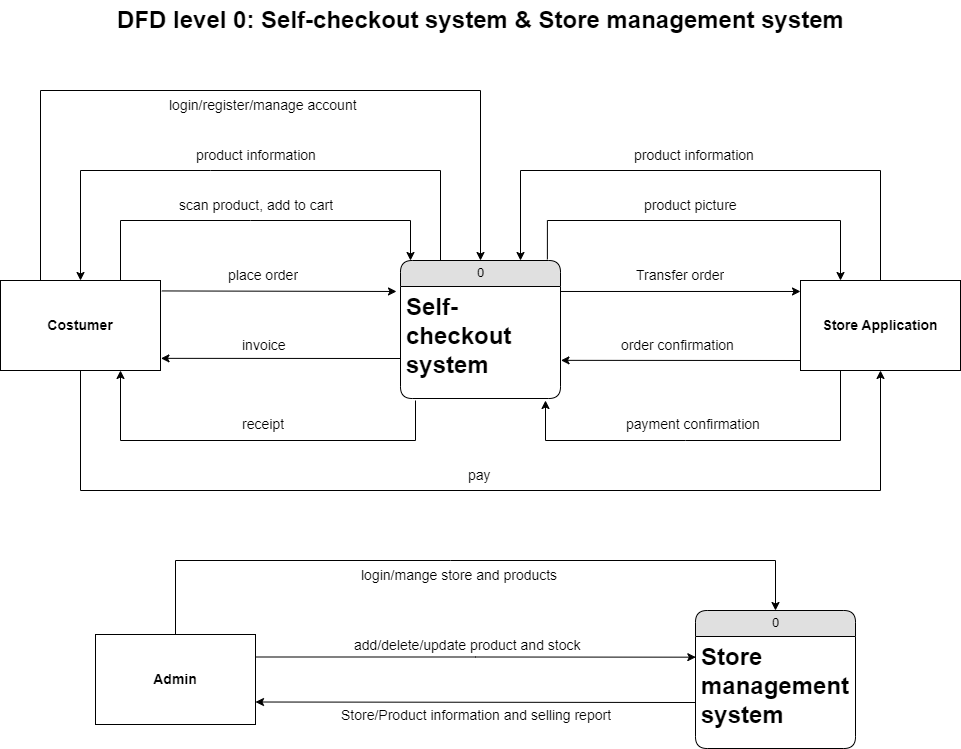

The diagram above was exported from draw.io. Its source (the exported page's mxGraphModel, read from the mxfile embedded in the PNG):
<mxGraphModel dx="1674" dy="728" grid="1" gridSize="10" guides="1" tooltips="1" connect="1" arrows="1" fold="1" page="1" pageScale="1" pageWidth="1169" pageHeight="827" background="#ffffff" math="0" shadow="0">
  <root>
    <mxCell id="0" />
    <mxCell id="1" parent="0" />
    <mxCell id="21ea969265ad0168-6" value="0" style="swimlane;html=1;fontStyle=0;childLayout=stackLayout;horizontal=1;startSize=26;fillColor=#e0e0e0;horizontalStack=0;resizeParent=1;resizeLast=0;collapsible=1;marginBottom=0;swimlaneFillColor=#ffffff;align=center;rounded=1;shadow=0;comic=0;labelBackgroundColor=none;strokeWidth=1;fontFamily=Verdana;fontSize=12" parent="1" vertex="1">
      <mxGeometry x="505" y="290" width="160" height="138" as="geometry" />
    </mxCell>
    <mxCell id="21ea969265ad0168-8" value="&lt;span style=&quot;font-size: 24px; font-weight: 700; text-align: center;&quot;&gt;Self-checkout system&lt;/span&gt;" style="text;html=1;strokeColor=none;fillColor=none;spacingLeft=4;spacingRight=4;whiteSpace=wrap;overflow=hidden;rotatable=0;points=[[0,0.5],[1,0.5]];portConstraint=eastwest;" parent="21ea969265ad0168-6" vertex="1">
      <mxGeometry y="26" width="160" height="94" as="geometry" />
    </mxCell>
    <mxCell id="b1sTuwpJvd5q1YzW9FDC-4" style="edgeStyle=orthogonalEdgeStyle;rounded=0;orthogonalLoop=1;jettySize=auto;html=1;exitX=0.5;exitY=1;exitDx=0;exitDy=0;entryX=0.5;entryY=1;entryDx=0;entryDy=0;" parent="1" source="XwmnlD19CHRFm70oVOss-1" target="XwmnlD19CHRFm70oVOss-2" edge="1">
      <mxGeometry relative="1" as="geometry">
        <mxPoint x="950" y="410" as="targetPoint" />
        <mxPoint x="200" y="430" as="sourcePoint" />
        <Array as="points">
          <mxPoint x="185" y="520" />
          <mxPoint x="985" y="520" />
        </Array>
      </mxGeometry>
    </mxCell>
    <mxCell id="XwmnlD19CHRFm70oVOss-1" value="&lt;font style=&quot;font-size: 14px;&quot;&gt;&lt;b&gt;Costumer&lt;/b&gt;&lt;/font&gt;" style="rounded=0;whiteSpace=wrap;html=1;" parent="1" vertex="1">
      <mxGeometry x="105" y="310" width="160" height="90" as="geometry" />
    </mxCell>
    <mxCell id="XwmnlD19CHRFm70oVOss-2" value="Store Application" style="rounded=0;whiteSpace=wrap;html=1;fontSize=14;fontStyle=1" parent="1" vertex="1">
      <mxGeometry x="905" y="310" width="160" height="90" as="geometry" />
    </mxCell>
    <mxCell id="XwmnlD19CHRFm70oVOss-3" value="DFD level 0: Self-checkout system &amp;amp; Store management system" style="text;strokeColor=none;fillColor=none;html=1;fontSize=24;fontStyle=1;verticalAlign=middle;align=center;" parent="1" vertex="1">
      <mxGeometry x="280" y="30" width="610" height="40" as="geometry" />
    </mxCell>
    <mxCell id="XwmnlD19CHRFm70oVOss-4" value="" style="endArrow=classic;html=1;rounded=0;exitX=1.008;exitY=0.116;exitDx=0;exitDy=0;entryX=-0.025;entryY=0.053;entryDx=0;entryDy=0;entryPerimeter=0;exitPerimeter=0;" parent="1" source="XwmnlD19CHRFm70oVOss-1" target="21ea969265ad0168-8" edge="1">
      <mxGeometry width="50" height="50" relative="1" as="geometry">
        <mxPoint x="485" y="360" as="sourcePoint" />
        <mxPoint x="495" y="320" as="targetPoint" />
      </mxGeometry>
    </mxCell>
    <mxCell id="XwmnlD19CHRFm70oVOss-5" value="" style="endArrow=classic;html=1;rounded=0;exitX=1.003;exitY=0.053;exitDx=0;exitDy=0;entryX=-0.025;entryY=0.053;entryDx=0;entryDy=0;entryPerimeter=0;exitPerimeter=0;" parent="1" source="21ea969265ad0168-8" edge="1">
      <mxGeometry width="50" height="50" relative="1" as="geometry">
        <mxPoint x="649" y="320" as="sourcePoint" />
        <mxPoint x="905" y="320.98199999999997" as="targetPoint" />
      </mxGeometry>
    </mxCell>
    <mxCell id="XwmnlD19CHRFm70oVOss-6" value="" style="endArrow=classic;html=1;rounded=0;entryX=1.003;entryY=0.865;entryDx=0;entryDy=0;entryPerimeter=0;" parent="1" target="XwmnlD19CHRFm70oVOss-1" edge="1">
      <mxGeometry width="50" height="50" relative="1" as="geometry">
        <mxPoint x="505" y="388" as="sourcePoint" />
        <mxPoint x="545" y="420" as="targetPoint" />
      </mxGeometry>
    </mxCell>
    <mxCell id="b1sTuwpJvd5q1YzW9FDC-1" value="" style="endArrow=classic;html=1;rounded=0;entryX=1.003;entryY=0.865;entryDx=0;entryDy=0;entryPerimeter=0;" parent="1" edge="1">
      <mxGeometry width="50" height="50" relative="1" as="geometry">
        <mxPoint x="905" y="390" as="sourcePoint" />
        <mxPoint x="665.4799999999999" y="389.85" as="targetPoint" />
      </mxGeometry>
    </mxCell>
    <mxCell id="b1sTuwpJvd5q1YzW9FDC-2" value="" style="endArrow=classic;html=1;rounded=0;exitX=0.75;exitY=0;exitDx=0;exitDy=0;" parent="1" source="XwmnlD19CHRFm70oVOss-1" edge="1">
      <mxGeometry width="50" height="50" relative="1" as="geometry">
        <mxPoint x="245" y="270" as="sourcePoint" />
        <mxPoint x="515" y="290" as="targetPoint" />
        <Array as="points">
          <mxPoint x="225" y="250" />
          <mxPoint x="355" y="250" />
          <mxPoint x="515" y="250" />
        </Array>
      </mxGeometry>
    </mxCell>
    <mxCell id="b1sTuwpJvd5q1YzW9FDC-6" style="edgeStyle=orthogonalEdgeStyle;rounded=0;orthogonalLoop=1;jettySize=auto;html=1;entryX=0.25;entryY=0;entryDx=0;entryDy=0;exitX=0.918;exitY=-0.008;exitDx=0;exitDy=0;exitPerimeter=0;" parent="1" source="21ea969265ad0168-6" target="XwmnlD19CHRFm70oVOss-2" edge="1">
      <mxGeometry relative="1" as="geometry">
        <mxPoint x="865" y="300" as="targetPoint" />
        <mxPoint x="795" y="260" as="sourcePoint" />
        <Array as="points">
          <mxPoint x="652" y="250" />
          <mxPoint x="945" y="250" />
        </Array>
      </mxGeometry>
    </mxCell>
    <mxCell id="b1sTuwpJvd5q1YzW9FDC-7" value="&lt;span style=&quot;text-align: center; font-size: 14px;&quot;&gt;&lt;font style=&quot;font-size: 14px;&quot;&gt;login/register/manage account&lt;/font&gt;&lt;/span&gt;" style="text;html=1;strokeColor=none;fillColor=none;spacingLeft=4;spacingRight=4;whiteSpace=wrap;overflow=hidden;rotatable=0;points=[[0,0.5],[1,0.5]];portConstraint=eastwest;fontStyle=0;fontSize=14;" parent="1" vertex="1">
      <mxGeometry x="268.13" y="120" width="200" height="30" as="geometry" />
    </mxCell>
    <mxCell id="b1sTuwpJvd5q1YzW9FDC-8" value="&lt;div style=&quot;text-align: center;&quot;&gt;scan product, add to cart&lt;/div&gt;" style="text;html=1;strokeColor=none;fillColor=none;spacingLeft=4;spacingRight=4;whiteSpace=wrap;overflow=hidden;rotatable=0;points=[[0,0.5],[1,0.5]];portConstraint=eastwest;fontStyle=0;fontSize=14;" parent="1" vertex="1">
      <mxGeometry x="278.13" y="220" width="180" height="30" as="geometry" />
    </mxCell>
    <mxCell id="b1sTuwpJvd5q1YzW9FDC-9" value="" style="endArrow=classic;html=1;rounded=0;exitX=0.25;exitY=0;exitDx=0;exitDy=0;entryX=0.5;entryY=0;entryDx=0;entryDy=0;" parent="1" source="21ea969265ad0168-6" target="XwmnlD19CHRFm70oVOss-1" edge="1">
      <mxGeometry width="50" height="50" relative="1" as="geometry">
        <mxPoint x="185" y="310" as="sourcePoint" />
        <mxPoint x="205" y="300" as="targetPoint" />
        <Array as="points">
          <mxPoint x="545" y="200" />
          <mxPoint x="315" y="200" />
          <mxPoint x="185" y="200" />
        </Array>
      </mxGeometry>
    </mxCell>
    <mxCell id="b1sTuwpJvd5q1YzW9FDC-10" value="" style="endArrow=classic;html=1;rounded=0;exitX=0.5;exitY=0;exitDx=0;exitDy=0;entryX=0.75;entryY=0;entryDx=0;entryDy=0;" parent="1" source="XwmnlD19CHRFm70oVOss-2" target="21ea969265ad0168-6" edge="1">
      <mxGeometry width="50" height="50" relative="1" as="geometry">
        <mxPoint x="615" y="290" as="sourcePoint" />
        <mxPoint x="975" y="270" as="targetPoint" />
        <Array as="points">
          <mxPoint x="985" y="200" />
          <mxPoint x="625" y="200" />
        </Array>
      </mxGeometry>
    </mxCell>
    <mxCell id="b1sTuwpJvd5q1YzW9FDC-11" value="" style="endArrow=classic;html=1;rounded=0;entryX=0.75;entryY=1;entryDx=0;entryDy=0;" parent="1" target="XwmnlD19CHRFm70oVOss-1" edge="1">
      <mxGeometry width="50" height="50" relative="1" as="geometry">
        <mxPoint x="520" y="430" as="sourcePoint" />
        <mxPoint x="240" y="410" as="targetPoint" />
        <Array as="points">
          <mxPoint x="520" y="470" />
          <mxPoint x="225" y="470" />
        </Array>
      </mxGeometry>
    </mxCell>
    <mxCell id="b1sTuwpJvd5q1YzW9FDC-12" value="" style="endArrow=classic;html=1;rounded=0;exitX=0.25;exitY=1;exitDx=0;exitDy=0;" parent="1" source="XwmnlD19CHRFm70oVOss-2" edge="1">
      <mxGeometry width="50" height="50" relative="1" as="geometry">
        <mxPoint x="965" y="456" as="sourcePoint" />
        <mxPoint x="650" y="430" as="targetPoint" />
        <Array as="points">
          <mxPoint x="945" y="470" />
          <mxPoint x="790" y="470" />
          <mxPoint x="650" y="470" />
        </Array>
      </mxGeometry>
    </mxCell>
    <mxCell id="b1sTuwpJvd5q1YzW9FDC-16" value="0" style="swimlane;html=1;fontStyle=0;childLayout=stackLayout;horizontal=1;startSize=26;fillColor=#e0e0e0;horizontalStack=0;resizeParent=1;resizeLast=0;collapsible=1;marginBottom=0;swimlaneFillColor=#ffffff;align=center;rounded=1;shadow=0;comic=0;labelBackgroundColor=none;strokeWidth=1;fontFamily=Verdana;fontSize=12" parent="1" vertex="1">
      <mxGeometry x="800" y="640" width="160" height="138" as="geometry" />
    </mxCell>
    <mxCell id="b1sTuwpJvd5q1YzW9FDC-17" value="&lt;span style=&quot;font-size: 24px; font-weight: 700; text-align: center;&quot;&gt;Store&lt;br&gt;management&lt;br&gt;system&lt;br&gt;&lt;/span&gt;" style="text;html=1;strokeColor=none;fillColor=none;spacingLeft=4;spacingRight=4;whiteSpace=wrap;overflow=hidden;rotatable=0;points=[[0,0.5],[1,0.5]];portConstraint=eastwest;" parent="b1sTuwpJvd5q1YzW9FDC-16" vertex="1">
      <mxGeometry y="26" width="160" height="94" as="geometry" />
    </mxCell>
    <mxCell id="b1sTuwpJvd5q1YzW9FDC-20" style="edgeStyle=orthogonalEdgeStyle;rounded=0;orthogonalLoop=1;jettySize=auto;html=1;exitX=1;exitY=0.25;exitDx=0;exitDy=0;entryX=0.002;entryY=0.22;entryDx=0;entryDy=0;entryPerimeter=0;fontSize=12;" parent="1" source="b1sTuwpJvd5q1YzW9FDC-18" target="b1sTuwpJvd5q1YzW9FDC-17" edge="1">
      <mxGeometry relative="1" as="geometry" />
    </mxCell>
    <mxCell id="b1sTuwpJvd5q1YzW9FDC-18" value="&lt;font style=&quot;font-size: 14px;&quot;&gt;&lt;b&gt;Admin&lt;/b&gt;&lt;/font&gt;" style="rounded=0;whiteSpace=wrap;html=1;" parent="1" vertex="1">
      <mxGeometry x="200" y="664" width="160" height="90" as="geometry" />
    </mxCell>
    <mxCell id="b1sTuwpJvd5q1YzW9FDC-21" value="" style="endArrow=classic;html=1;rounded=0;fontSize=12;entryX=1;entryY=0.75;entryDx=0;entryDy=0;" parent="1" target="b1sTuwpJvd5q1YzW9FDC-18" edge="1">
      <mxGeometry width="50" height="50" relative="1" as="geometry">
        <mxPoint x="800" y="732" as="sourcePoint" />
        <mxPoint x="720" y="530" as="targetPoint" />
      </mxGeometry>
    </mxCell>
    <mxCell id="b1sTuwpJvd5q1YzW9FDC-23" value="&lt;span style=&quot;text-align: center; font-weight: normal; font-size: 14px;&quot;&gt;&lt;font style=&quot;font-size: 14px;&quot;&gt;add/delete/update product and stock&lt;/font&gt;&lt;/span&gt;" style="text;html=1;strokeColor=none;fillColor=none;spacingLeft=4;spacingRight=4;whiteSpace=wrap;overflow=hidden;rotatable=0;points=[[0,0.5],[1,0.5]];portConstraint=eastwest;fontStyle=1;fontSize=14;" parent="1" vertex="1">
      <mxGeometry x="452.5" y="660" width="285" height="30" as="geometry" />
    </mxCell>
    <mxCell id="b1sTuwpJvd5q1YzW9FDC-24" value="&lt;div style=&quot;text-align: center;&quot;&gt;&lt;span style=&quot;background-color: initial; font-weight: 400;&quot;&gt;&lt;font style=&quot;font-size: 14px;&quot;&gt;Store/Product information and selling report&lt;/font&gt;&lt;/span&gt;&lt;/div&gt;" style="text;html=1;strokeColor=none;fillColor=none;spacingLeft=4;spacingRight=4;whiteSpace=wrap;overflow=hidden;rotatable=0;points=[[0,0.5],[1,0.5]];portConstraint=eastwest;fontStyle=1" parent="1" vertex="1">
      <mxGeometry x="440" y="730" width="290" height="30" as="geometry" />
    </mxCell>
    <mxCell id="b1sTuwpJvd5q1YzW9FDC-26" value="&lt;div style=&quot;text-align: center;&quot;&gt;product information&lt;/div&gt;" style="text;html=1;strokeColor=none;fillColor=none;spacingLeft=4;spacingRight=4;whiteSpace=wrap;overflow=hidden;rotatable=0;points=[[0,0.5],[1,0.5]];portConstraint=eastwest;fontStyle=0;fontSize=14;" parent="1" vertex="1">
      <mxGeometry x="295" y="170" width="130" height="30" as="geometry" />
    </mxCell>
    <mxCell id="b1sTuwpJvd5q1YzW9FDC-27" value="&lt;div style=&quot;text-align: center;&quot;&gt;product picture&lt;/div&gt;" style="text;html=1;strokeColor=none;fillColor=none;spacingLeft=4;spacingRight=4;whiteSpace=wrap;overflow=hidden;rotatable=0;points=[[0,0.5],[1,0.5]];portConstraint=eastwest;fontStyle=0;fontSize=14;" parent="1" vertex="1">
      <mxGeometry x="742.5" y="220" width="110" height="30" as="geometry" />
    </mxCell>
    <mxCell id="b1sTuwpJvd5q1YzW9FDC-28" value="&lt;div style=&quot;text-align: center;&quot;&gt;product information&lt;/div&gt;" style="text;html=1;strokeColor=none;fillColor=none;spacingLeft=4;spacingRight=4;whiteSpace=wrap;overflow=hidden;rotatable=0;points=[[0,0.5],[1,0.5]];portConstraint=eastwest;fontStyle=0;fontSize=14;" parent="1" vertex="1">
      <mxGeometry x="732.5" y="170" width="130" height="30" as="geometry" />
    </mxCell>
    <mxCell id="b1sTuwpJvd5q1YzW9FDC-29" value="&lt;div style=&quot;text-align: center;&quot;&gt;place order&lt;/div&gt;" style="text;html=1;strokeColor=none;fillColor=none;spacingLeft=4;spacingRight=4;whiteSpace=wrap;overflow=hidden;rotatable=0;points=[[0,0.5],[1,0.5]];portConstraint=eastwest;fontStyle=0;fontSize=14;" parent="1" vertex="1">
      <mxGeometry x="326.88" y="290" width="82.5" height="30" as="geometry" />
    </mxCell>
    <mxCell id="b1sTuwpJvd5q1YzW9FDC-30" value="&lt;div style=&quot;text-align: center;&quot;&gt;Transfer order&lt;/div&gt;" style="text;html=1;strokeColor=none;fillColor=none;spacingLeft=4;spacingRight=4;whiteSpace=wrap;overflow=hidden;rotatable=0;points=[[0,0.5],[1,0.5]];portConstraint=eastwest;fontStyle=0;fontSize=14;" parent="1" vertex="1">
      <mxGeometry x="735" y="290" width="100" height="30" as="geometry" />
    </mxCell>
    <mxCell id="b1sTuwpJvd5q1YzW9FDC-31" value="&lt;div style=&quot;text-align: center;&quot;&gt;invoice&lt;/div&gt;" style="text;html=1;strokeColor=none;fillColor=none;spacingLeft=4;spacingRight=4;whiteSpace=wrap;overflow=hidden;rotatable=0;points=[[0,0.5],[1,0.5]];portConstraint=eastwest;fontStyle=0;fontSize=14;" parent="1" vertex="1">
      <mxGeometry x="341.25" y="360" width="60" height="30" as="geometry" />
    </mxCell>
    <mxCell id="b1sTuwpJvd5q1YzW9FDC-32" value="&lt;div style=&quot;text-align: center;&quot;&gt;order confirmation&lt;/div&gt;" style="text;html=1;strokeColor=none;fillColor=none;spacingLeft=4;spacingRight=4;whiteSpace=wrap;overflow=hidden;rotatable=0;points=[[0,0.5],[1,0.5]];portConstraint=eastwest;fontStyle=0;fontSize=14;" parent="1" vertex="1">
      <mxGeometry x="720" y="360" width="130" height="30" as="geometry" />
    </mxCell>
    <mxCell id="b1sTuwpJvd5q1YzW9FDC-33" value="&lt;div style=&quot;text-align: center;&quot;&gt;pay&amp;nbsp;&lt;/div&gt;" style="text;html=1;strokeColor=none;fillColor=none;spacingLeft=4;spacingRight=4;whiteSpace=wrap;overflow=hidden;rotatable=0;points=[[0,0.5],[1,0.5]];portConstraint=eastwest;fontStyle=0;fontSize=14;" parent="1" vertex="1">
      <mxGeometry x="567" y="490" width="35" height="30" as="geometry" />
    </mxCell>
    <mxCell id="b1sTuwpJvd5q1YzW9FDC-34" value="&lt;div style=&quot;text-align: center;&quot;&gt;payment confirmation&lt;/div&gt;" style="text;html=1;strokeColor=none;fillColor=none;spacingLeft=4;spacingRight=4;whiteSpace=wrap;overflow=hidden;rotatable=0;points=[[0,0.5],[1,0.5]];portConstraint=eastwest;fontStyle=0;fontSize=14;" parent="1" vertex="1">
      <mxGeometry x="725" y="439" width="145" height="30" as="geometry" />
    </mxCell>
    <mxCell id="b1sTuwpJvd5q1YzW9FDC-35" value="&lt;div style=&quot;text-align: center;&quot;&gt;receipt&lt;/div&gt;" style="text;html=1;strokeColor=none;fillColor=none;spacingLeft=4;spacingRight=4;whiteSpace=wrap;overflow=hidden;rotatable=0;points=[[0,0.5],[1,0.5]];portConstraint=eastwest;fontStyle=0;fontSize=14;" parent="1" vertex="1">
      <mxGeometry x="341.25" y="439" width="53.75" height="30" as="geometry" />
    </mxCell>
    <mxCell id="b1sTuwpJvd5q1YzW9FDC-36" value="" style="endArrow=classic;html=1;rounded=0;fontSize=14;exitX=0.25;exitY=0;exitDx=0;exitDy=0;entryX=0.5;entryY=0;entryDx=0;entryDy=0;" parent="1" source="XwmnlD19CHRFm70oVOss-1" target="21ea969265ad0168-6" edge="1">
      <mxGeometry width="50" height="50" relative="1" as="geometry">
        <mxPoint x="550" y="430" as="sourcePoint" />
        <mxPoint x="600" y="380" as="targetPoint" />
        <Array as="points">
          <mxPoint x="145" y="120" />
          <mxPoint x="585" y="120" />
        </Array>
      </mxGeometry>
    </mxCell>
    <mxCell id="b1sTuwpJvd5q1YzW9FDC-39" value="" style="endArrow=classic;html=1;rounded=0;fontSize=14;exitX=0.5;exitY=0;exitDx=0;exitDy=0;entryX=0.5;entryY=0;entryDx=0;entryDy=0;" parent="1" source="b1sTuwpJvd5q1YzW9FDC-18" target="b1sTuwpJvd5q1YzW9FDC-16" edge="1">
      <mxGeometry width="50" height="50" relative="1" as="geometry">
        <mxPoint x="565" y="600" as="sourcePoint" />
        <mxPoint x="855" y="620" as="targetPoint" />
        <Array as="points">
          <mxPoint x="280" y="590" />
          <mxPoint x="555" y="590" />
          <mxPoint x="880" y="590" />
        </Array>
      </mxGeometry>
    </mxCell>
    <mxCell id="b1sTuwpJvd5q1YzW9FDC-40" value="&lt;span style=&quot;text-align: center; font-weight: normal; font-size: 14px;&quot;&gt;&lt;font style=&quot;font-size: 14px;&quot;&gt;login/mange store and products&lt;/font&gt;&lt;/span&gt;" style="text;html=1;strokeColor=none;fillColor=none;spacingLeft=4;spacingRight=4;whiteSpace=wrap;overflow=hidden;rotatable=0;points=[[0,0.5],[1,0.5]];portConstraint=eastwest;fontStyle=1;fontSize=14;" parent="1" vertex="1">
      <mxGeometry x="460" y="590" width="210" height="30" as="geometry" />
    </mxCell>
  </root>
</mxGraphModel>